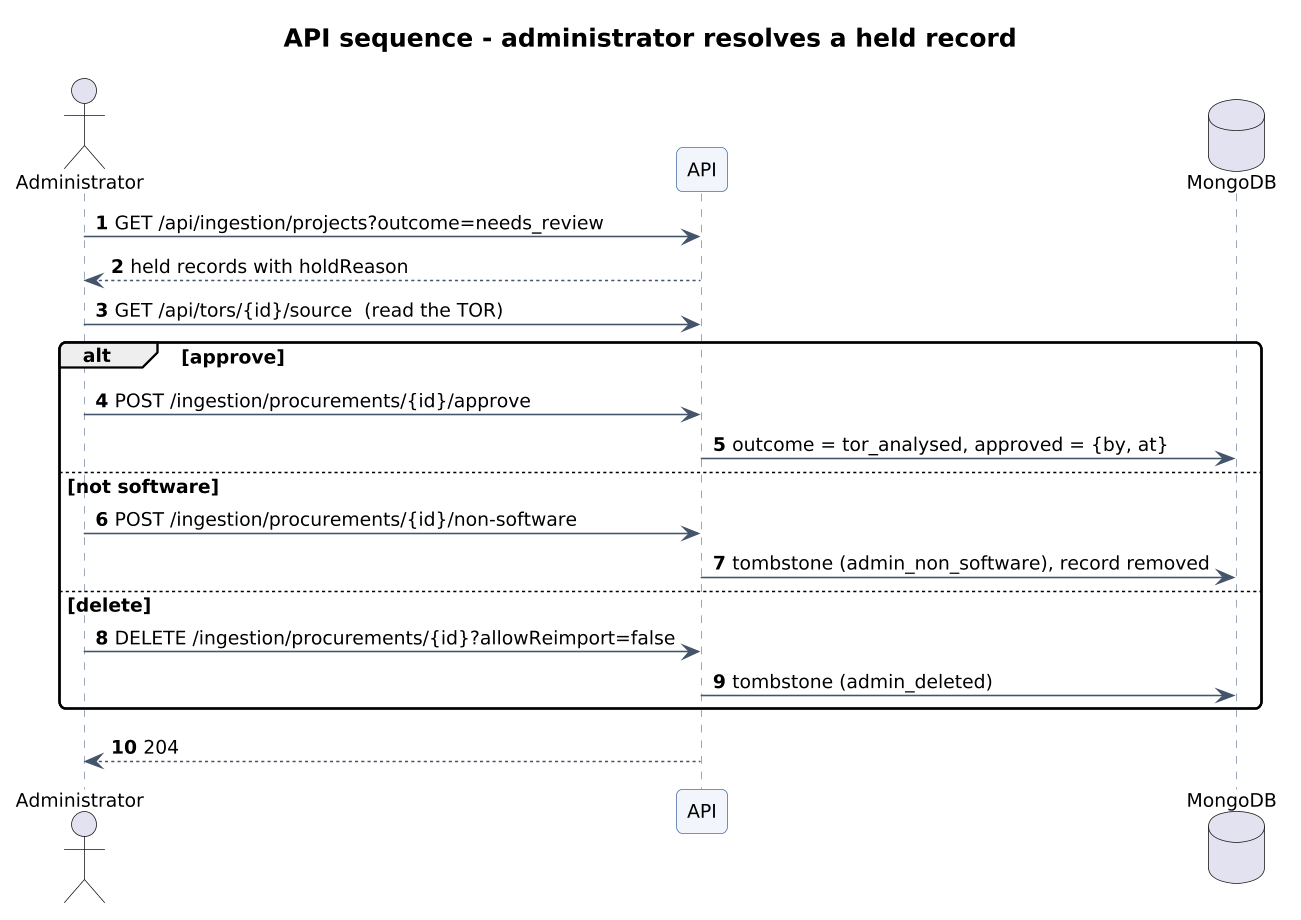

The diagram above was rendered by PlantUML. Its source (embedded in the PNG):
@startuml 14-seq-admin-moderation
!include style.iuml
title API sequence - administrator resolves a held record
autonumber
actor "Administrator" as Ad
participant "API" as A
database "MongoDB" as DB
Ad -> A : GET /api/ingestion/projects?outcome=needs_review
A --> Ad : held records with holdReason
Ad -> A : GET /api/tors/{id}/source  (read the TOR)
alt approve
  Ad -> A : POST /ingestion/procurements/{id}/approve
  A -> DB : outcome = tor_analysed, approved = {by, at}
else not software
  Ad -> A : POST /ingestion/procurements/{id}/non-software
  A -> DB : tombstone (admin_non_software), record removed
else delete
  Ad -> A : DELETE /ingestion/procurements/{id}?allowReimport=false
  A -> DB : tombstone (admin_deleted)
end
A --> Ad : 204
@enduml